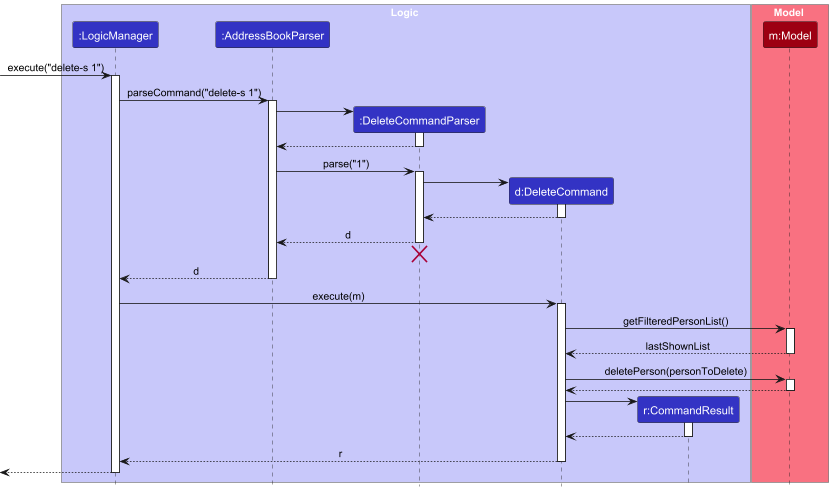

The diagram above was rendered by PlantUML. Its source (embedded in the PNG):
@startuml

!include style.puml

skinparam ArrowFontStyle plain

box Logic LOGIC_COLOR_T1

participant ":LogicManager" as LogicManager LOGIC_COLOR

participant ":AddressBookParser" as AddressBookParser LOGIC_COLOR

participant ":DeleteCommandParser" as DeleteCommandParser LOGIC_COLOR

participant "d:DeleteCommand" as DeleteCommand LOGIC_COLOR

participant "r:CommandResult" as CommandResult LOGIC_COLOR

end box

box Model MODEL_COLOR_T1

participant "m:Model" as Model MODEL_COLOR

end box

[-> LogicManager : execute("delete-s 1")

activate LogicManager

LogicManager -> AddressBookParser : parseCommand("delete-s 1")

activate AddressBookParser

create DeleteCommandParser

AddressBookParser -> DeleteCommandParser

activate DeleteCommandParser

DeleteCommandParser --> AddressBookParser

deactivate DeleteCommandParser

AddressBookParser -> DeleteCommandParser : parse("1")

activate DeleteCommandParser

create DeleteCommand

DeleteCommandParser -> DeleteCommand

activate DeleteCommand

DeleteCommand --> DeleteCommandParser :

deactivate DeleteCommand

DeleteCommandParser --> AddressBookParser : d

deactivate DeleteCommandParser

'Hidden arrow to position the destroy marker below the end of the activation bar.

DeleteCommandParser -[hidden]-> AddressBookParser

destroy DeleteCommandParser

AddressBookParser --> LogicManager : d

deactivate AddressBookParser

LogicManager -> DeleteCommand : execute(m)

activate DeleteCommand

DeleteCommand -> Model : getFilteredPersonList()

activate Model

Model --> DeleteCommand : lastShownList

deactivate Model

DeleteCommand -> Model : deletePerson(personToDelete)

activate Model

Model --> DeleteCommand

deactivate Model

create CommandResult

DeleteCommand -> CommandResult

activate CommandResult

CommandResult --> DeleteCommand

deactivate CommandResult

DeleteCommand --> LogicManager : r

deactivate DeleteCommand

[<--LogicManager

deactivate LogicManager

@enduml